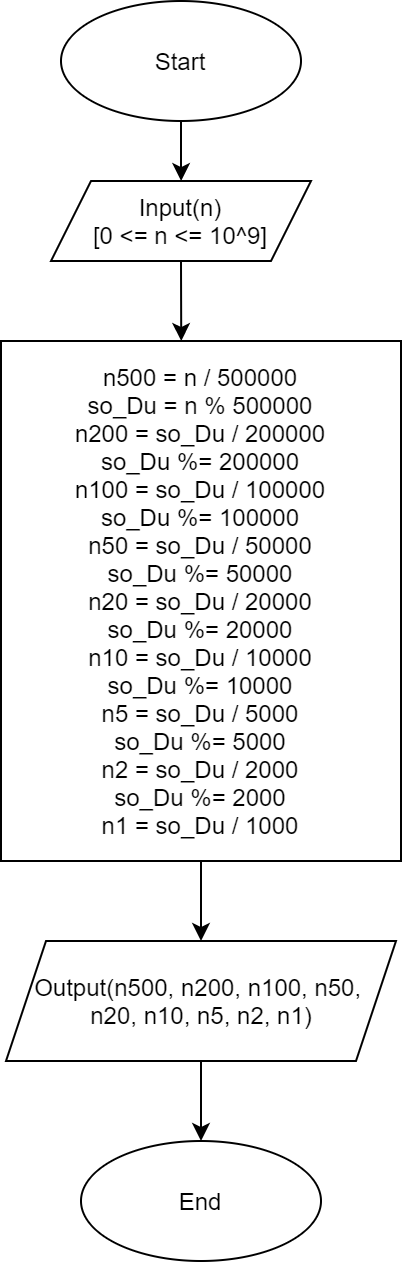

The diagram above was exported from draw.io. Its source (the exported page's mxGraphModel, read from the mxfile embedded in the PNG):
<mxGraphModel dx="1221" dy="644" grid="1" gridSize="10" guides="1" tooltips="1" connect="1" arrows="1" fold="1" page="1" pageScale="1" pageWidth="850" pageHeight="1100" math="0" shadow="0">
  <root>
    <mxCell id="9tvpm35EtCPSJyl9O8cU-0" />
    <mxCell id="9tvpm35EtCPSJyl9O8cU-1" parent="9tvpm35EtCPSJyl9O8cU-0" />
    <mxCell id="9tvpm35EtCPSJyl9O8cU-3" style="edgeStyle=orthogonalEdgeStyle;rounded=0;orthogonalLoop=1;jettySize=auto;html=1;exitX=0.5;exitY=1;exitDx=0;exitDy=0;" edge="1" parent="9tvpm35EtCPSJyl9O8cU-1" source="9tvpm35EtCPSJyl9O8cU-2" target="9tvpm35EtCPSJyl9O8cU-4">
      <mxGeometry relative="1" as="geometry">
        <mxPoint x="350.11764705882354" y="99.99999999999989" as="targetPoint" />
      </mxGeometry>
    </mxCell>
    <mxCell id="9tvpm35EtCPSJyl9O8cU-2" value="Start" style="ellipse;whiteSpace=wrap;html=1;" vertex="1" parent="9tvpm35EtCPSJyl9O8cU-1">
      <mxGeometry x="290" width="120" height="60" as="geometry" />
    </mxCell>
    <mxCell id="9tvpm35EtCPSJyl9O8cU-5" style="edgeStyle=orthogonalEdgeStyle;rounded=0;orthogonalLoop=1;jettySize=auto;html=1;exitX=0.5;exitY=1;exitDx=0;exitDy=0;" edge="1" parent="9tvpm35EtCPSJyl9O8cU-1" source="9tvpm35EtCPSJyl9O8cU-4">
      <mxGeometry relative="1" as="geometry">
        <mxPoint x="350.11764705882354" y="169.9999999999999" as="targetPoint" />
      </mxGeometry>
    </mxCell>
    <mxCell id="9tvpm35EtCPSJyl9O8cU-4" value="Input(n)&lt;br&gt;[0 &amp;lt;= n &amp;lt;= 10^9]" style="shape=parallelogram;perimeter=parallelogramPerimeter;whiteSpace=wrap;html=1;fixedSize=1;" vertex="1" parent="9tvpm35EtCPSJyl9O8cU-1">
      <mxGeometry x="285" y="90" width="130" height="40" as="geometry" />
    </mxCell>
    <mxCell id="9tvpm35EtCPSJyl9O8cU-7" style="edgeStyle=orthogonalEdgeStyle;rounded=0;orthogonalLoop=1;jettySize=auto;html=1;exitX=0.5;exitY=1;exitDx=0;exitDy=0;" edge="1" parent="9tvpm35EtCPSJyl9O8cU-1" source="9tvpm35EtCPSJyl9O8cU-6" target="9tvpm35EtCPSJyl9O8cU-8">
      <mxGeometry relative="1" as="geometry">
        <mxPoint x="360.17647058823536" y="470" as="targetPoint" />
      </mxGeometry>
    </mxCell>
    <mxCell id="9tvpm35EtCPSJyl9O8cU-6" value="n500 = n / 500000&lt;br&gt;so_Du = n % 500000&lt;br&gt;n200 = so_Du / 200000&lt;br&gt;so_Du %= 200000&lt;br&gt;n100 = so_Du / 100000&lt;br&gt;so_Du %= 100000&lt;br&gt;n50 = so_Du / 50000&lt;br&gt;so_Du %= 50000&lt;br&gt;n20 = so_Du / 20000&lt;br&gt;so_Du %= 20000&lt;br&gt;n10 = so_Du / 10000&lt;br&gt;so_Du %= 10000&lt;br&gt;n5 = so_Du / 5000&lt;br&gt;so_Du %= 5000&lt;br&gt;n2 = so_Du / 2000&lt;br&gt;so_Du %= 2000&lt;br&gt;n1 = so_Du / 1000" style="rounded=0;whiteSpace=wrap;html=1;" vertex="1" parent="9tvpm35EtCPSJyl9O8cU-1">
      <mxGeometry x="260" y="170" width="200" height="260" as="geometry" />
    </mxCell>
    <mxCell id="9tvpm35EtCPSJyl9O8cU-9" style="edgeStyle=orthogonalEdgeStyle;rounded=0;orthogonalLoop=1;jettySize=auto;html=1;exitX=0.5;exitY=1;exitDx=0;exitDy=0;" edge="1" parent="9tvpm35EtCPSJyl9O8cU-1" source="9tvpm35EtCPSJyl9O8cU-8" target="9tvpm35EtCPSJyl9O8cU-10">
      <mxGeometry relative="1" as="geometry">
        <mxPoint x="360.17647058823536" y="579.9999999999998" as="targetPoint" />
      </mxGeometry>
    </mxCell>
    <mxCell id="9tvpm35EtCPSJyl9O8cU-8" value="Output(n500, n200, n100, n50, &lt;br&gt;n20, n10, n5, n2, n1)" style="shape=parallelogram;perimeter=parallelogramPerimeter;whiteSpace=wrap;html=1;fixedSize=1;" vertex="1" parent="9tvpm35EtCPSJyl9O8cU-1">
      <mxGeometry x="262.5" y="470" width="195" height="60" as="geometry" />
    </mxCell>
    <mxCell id="9tvpm35EtCPSJyl9O8cU-10" value="End" style="ellipse;whiteSpace=wrap;html=1;" vertex="1" parent="9tvpm35EtCPSJyl9O8cU-1">
      <mxGeometry x="300" y="570" width="120" height="60" as="geometry" />
    </mxCell>
  </root>
</mxGraphModel>